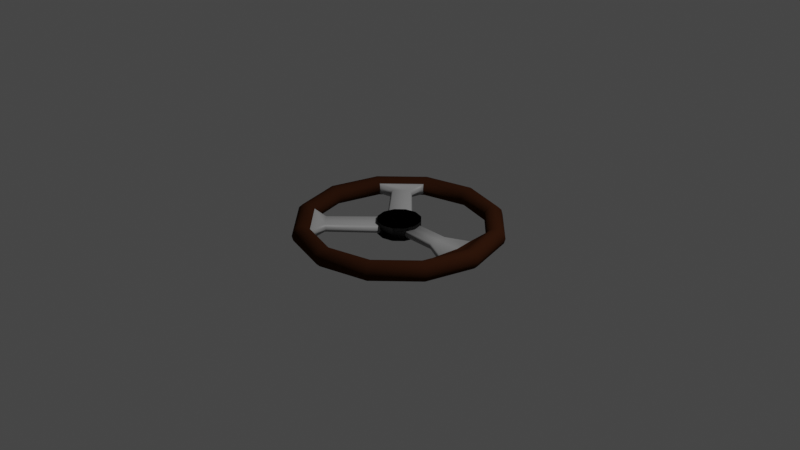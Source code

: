 # Source: SteeringWheel.blend  (saved by Blender 2.80.75; exported with 4.5.12 LTS)
import bpy
from mathutils import Matrix  # noqa: F401  (used for matrix-valued properties, if any)

bpy.ops.wm.read_factory_settings(use_empty=True)
scene = bpy.context.scene
scene.name = 'Scene'

# ---- collections
col_collection = bpy.data.collections.new('Collection'); scene.collection.children.link(col_collection)

# ---- materials (node trees are filled in below, after node groups)
mat_material_001 = bpy.data.materials.new('Material.001')
mat_material_001.use_transparent_shadow = False
mat_material_002 = bpy.data.materials.new('Material.002')
mat_material_002.use_transparent_shadow = False
mat_material_003 = bpy.data.materials.new('Material.003')
mat_material_003.use_transparent_shadow = False

# ---- material node trees
mat_material_001.use_nodes = True; mat_material_001.node_tree.nodes.clear()
_N = mat_material_001.node_tree.nodes; _L = mat_material_001.node_tree.links
n0 = _N.new('ShaderNodeOutputMaterial'); n0.name = 'Material Output'; n0.location = (300, 300)
n1 = _N.new('ShaderNodeBsdfPrincipled'); n1.name = 'Principled BSDF'; n1.location = (10, 300)
n1.distribution = 'GGX'
n1.subsurface_method = 'BURLEY'
n1.inputs[0].default_value = (0.3108, 0.3108, 0.3108, 1.0)
n1.inputs[3].default_value = 1.45
n1.inputs[27].default_value = (0.0, 0.0, 0.0, 1.0)
n1.inputs[28].default_value = 1.0
_L.new(n1.outputs[0], n0.inputs[0])
n0.is_active_output = True
mat_material_002.use_nodes = True; mat_material_002.node_tree.nodes.clear()
_N = mat_material_002.node_tree.nodes; _L = mat_material_002.node_tree.links
n0 = _N.new('ShaderNodeOutputMaterial'); n0.name = 'Material Output'; n0.location = (300, 300)
n1 = _N.new('ShaderNodeBsdfPrincipled'); n1.name = 'Principled BSDF'; n1.location = (10, 300)
n1.distribution = 'GGX'
n1.subsurface_method = 'BURLEY'
n1.inputs[0].default_value = (0.0374, 0.01218, 0.004645, 1.0)
n1.inputs[3].default_value = 1.45
n1.inputs[13].default_value = 0.0
n1.inputs[27].default_value = (0.0, 0.0, 0.0, 1.0)
n1.inputs[28].default_value = 1.0
_L.new(n1.outputs[0], n0.inputs[0])
n0.is_active_output = True
mat_material_003.use_nodes = True; mat_material_003.node_tree.nodes.clear()
_N = mat_material_003.node_tree.nodes; _L = mat_material_003.node_tree.links
n0 = _N.new('ShaderNodeOutputMaterial'); n0.name = 'Material Output'; n0.location = (300, 300)
n1 = _N.new('ShaderNodeBsdfPrincipled'); n1.name = 'Principled BSDF'; n1.location = (10, 300)
n1.distribution = 'GGX'
n1.subsurface_method = 'BURLEY'
n1.inputs[0].default_value = (0.01599, 0.01599, 0.01599, 1.0)
n1.inputs[3].default_value = 1.45
n1.inputs[13].default_value = 0.0
n1.inputs[27].default_value = (0.0, 0.0, 0.0, 1.0)
n1.inputs[28].default_value = 1.0
_L.new(n1.outputs[0], n0.inputs[0])
n0.is_active_output = True

# ---- world
world_world = bpy.data.worlds.new('World'); scene.world = world_world
world_world.use_nodes = True; world_world.node_tree.nodes.clear()
_N = world_world.node_tree.nodes; _L = world_world.node_tree.links
n0 = _N.new('ShaderNodeOutputWorld'); n0.name = 'World Output'; n0.location = (300, 300)
n1 = _N.new('ShaderNodeBackground'); n1.name = 'Background'; n1.location = (10, 300)
n1.inputs[0].default_value = (0.05088, 0.05088, 0.05088, 1.0)
_L.new(n1.outputs[0], n0.inputs[0])
n0.is_active_output = True
world_world.color = (0.05088, 0.05088, 0.05088)
world_world.use_sun_shadow = False
world_world.sun_shadow_jitter_overblur = 0.0

# ---- cameras
cam_camera = bpy.data.cameras.new('Camera')
cam_camera.clip_end = 100.0
cam_camera.ortho_scale = 7.314

# ---- lights
light_light = bpy.data.lights.new('Light', 'POINT')
light_light.transmission_factor = 0.0
light_light.energy = 1000.0
light_light.shadow_soft_size = 0.1
light_light.shadow_maximum_resolution = 0.006
light_light.use_absolute_resolution = True

# ---- meshes
me_torus = bpy.data.meshes.new('Torus')
me_torus.from_pydata([(1.1, 3.477e-08, -0.07), (1.087, 3.477e-08, -0.02), (1.05, 3.477e-08, 0.0166), (1.0, 3.477e-08, 0.03), (0.95, 3.477e-08, 0.0166), (0.8215, 3.816e-08, -0.03037), (0.9134, 3.477e-08, -0.1308), (0.95, 3.477e-08, -0.1566), (1.0, 3.477e-08, -0.17), (1.05, 3.477e-08, -0.1566), (1.087, 3.477e-08, -0.12), (-1.1, 1.309e-07, -0.07), (-1.087, 1.298e-07, -0.02), (-1.05, 1.266e-07, 0.0166), (-1.0, 1.222e-07, 0.03), (-0.95, 1.178e-07, 0.0166), (-0.9134, 1.146e-07, -0.02), (-0.9, 1.134e-07, -0.07), (-0.9134, 1.146e-07, -0.12), (-0.95, 1.178e-07, -0.1566), (-1.0, 1.222e-07, -0.17), (-1.05, 1.266e-07, -0.1566), (-1.087, 1.298e-07, -0.12), (-0.9526, -0.55, -0.07), (-0.941, -0.5433, -0.02), (-0.9093, -0.525, 0.0166), (-0.866, -0.5, 0.03), (-0.8227, -0.475, 0.0166), (-0.791, -0.4567, -0.01172), (-0.7794, -0.45, -0.07), (-0.791, -0.4567, -0.1283), (-0.8227, -0.475, -0.1566), (-0.866, -0.5, -0.17), (-0.9093, -0.525, -0.1566), (-0.941, -0.5433, -0.12), (-0.55, -0.9526, -0.07), (-0.5433, -0.941, -0.02), (-0.525, -0.9093, 0.0166), (-0.5, -0.866, 0.03), (-0.475, -0.8227, 0.0166), (-0.4567, -0.791, -0.01172), (-0.45, -0.7794, -0.07), (-0.4567, -0.791, -0.1283), (-0.475, -0.8227, -0.1566), (-0.5, -0.866, -0.17), (-0.525, -0.9093, -0.1566), (-0.5433, -0.941, -0.12), (9.05e-08, -1.1, -0.07), (8.949e-08, -1.087, -0.02), (8.672e-08, -1.05, 0.0166), (8.295e-08, -1.0, 0.03), (7.917e-08, -0.95, 0.0166), (7.641e-08, -0.9134, -0.02), (7.54e-08, -0.9, -0.07), (7.641e-08, -0.9134, -0.12), (7.917e-08, -0.95, -0.1566), (8.295e-08, -1.0, -0.17), (8.672e-08, -1.05, -0.1566), (8.949e-08, -1.087, -0.12), (0.55, -0.9526, -0.07), (0.5433, -0.941, -0.02), (0.525, -0.9093, 0.0166), (0.5, -0.866, 0.03), (0.475, -0.8227, 0.0166), (0.4567, -0.791, -0.02), (0.45, -0.7794, -0.07), (0.4567, -0.791, -0.12), (0.475, -0.8227, -0.1566), (0.5, -0.866, -0.17), (0.525, -0.9093, -0.1566), (0.5433, -0.941, -0.12), (0.9526, -0.55, -0.07), (0.941, -0.5433, -0.02), (0.9093, -0.525, 0.0166), (0.866, -0.5, 0.03), (0.8227, -0.475, 0.0166), (0.7881, -0.2133, -0.03733), (0.7797, -0.226, -0.07), (0.7881, -0.2133, -0.1027), (0.8227, -0.475, -0.1566), (0.866, -0.5, -0.17), (0.9093, -0.525, -0.1566), (0.941, -0.5433, -0.12), (0.9134, 3.477e-08, -0.009203), (0.7898, 3.816e-08, -0.1096), (0.791, -0.4567, -0.02), (0.7794, -0.45, -0.07), (0.791, -0.4567, -0.12), (0.5504, 3.63e-08, -0.0374), (0.5504, 3.63e-08, -0.1026), (0.5504, -0.1122, -0.07), (0.5504, -0.09608, -0.03733), (0.5504, -0.09608, -0.1027), (-0.5932, -0.4677, -0.02637), (-0.6008, -0.439, -0.07), (-0.5932, -0.4677, -0.1136), (-0.4677, -0.5932, -0.02637), (-0.439, -0.6008, -0.07), (-0.4677, -0.5932, -0.1136), (-0.1918, -0.03968, -0.03092), (-0.1845, -0.00183, -0.07), (-0.1918, -0.03968, -0.1091), (-0.03968, -0.1918, -0.03092), (-0.00183, -0.1845, -0.07), (-0.03968, -0.1918, -0.1091), (0.08673, 3.63e-08, -0.0374), (0.08673, 3.63e-08, -0.07), (0.08673, 3.63e-08, -0.1026), (0.08673, -0.1122, -0.07), (0.08673, -0.09608, -0.03733), (0.08673, -0.09608, -0.1027), (7.451e-09, 0.23, -0.14), (7.451e-09, 0.23, 0.0), (0.115, 0.1992, -0.14), (0.115, 0.1992, 0.0), (0.1992, 0.115, -0.14), (0.1992, 0.115, 0.0), (0.23, 2.472e-08, -0.14), (0.23, 2.472e-08, 0.0), (0.1992, -0.115, -0.14), (0.1992, -0.115, 0.0), (0.115, -0.1992, -0.14), (0.115, -0.1992, 0.0), (4.218e-08, -0.23, -0.14), (4.218e-08, -0.23, 0.0), (-0.115, -0.1992, -0.14), (-0.115, -0.1992, 0.0), (-0.1992, -0.115, -0.14), (-0.1992, -0.115, 0.0), (-0.23, -7.216e-08, -0.14), (-0.23, -7.216e-08, 0.0), (-0.1992, 0.115, -0.14), (-0.1992, 0.115, 0.0), (-0.115, 0.1992, -0.14), (-0.115, 0.1992, 0.0)], [], [(11, 23, 24, 12), (12, 24, 25, 13), (13, 25, 26, 14), (14, 26, 27, 15), (15, 27, 28, 16), (16, 28, 29, 17), (17, 29, 30, 18), (18, 30, 31, 19), (19, 31, 32, 20), (20, 32, 33, 21), (21, 33, 34, 22), (22, 34, 23, 11), (23, 35, 36, 24), (24, 36, 37, 25), (25, 37, 38, 26), (26, 38, 39, 27), (27, 39, 40, 28), (28, 40, 96, 93), (42, 30, 95, 98), (30, 42, 43, 31), (31, 43, 44, 32), (32, 44, 45, 33), (33, 45, 46, 34), (34, 46, 35, 23), (35, 47, 48, 36), (36, 48, 49, 37), (37, 49, 50, 38), (38, 50, 51, 39), (39, 51, 52, 40), (40, 52, 53, 41), (41, 53, 54, 42), (42, 54, 55, 43), (43, 55, 56, 44), (44, 56, 57, 45), (45, 57, 58, 46), (46, 58, 47, 35), (47, 59, 60, 48), (48, 60, 61, 49), (49, 61, 62, 50), (50, 62, 63, 51), (51, 63, 64, 52), (52, 64, 65, 53), (53, 65, 66, 54), (54, 66, 67, 55), (55, 67, 68, 56), (56, 68, 69, 57), (57, 69, 70, 58), (58, 70, 59, 47), (59, 71, 72, 60), (60, 72, 73, 61), (61, 73, 74, 62), (62, 74, 75, 63), (63, 75, 85, 64), (64, 85, 86, 65), (65, 86, 87, 66), (66, 87, 79, 67), (67, 79, 80, 68), (68, 80, 81, 69), (69, 81, 82, 70), (70, 82, 71, 59), (71, 0, 1, 72), (72, 1, 2, 73), (73, 2, 3, 74), (74, 3, 4, 75), (75, 4, 83, 85), (78, 77, 90, 92), (84, 78, 92, 89), (87, 6, 7, 79), (79, 7, 8, 80), (80, 8, 9, 81), (81, 9, 10, 82), (82, 10, 0, 71), (76, 77, 86, 85), (77, 78, 87, 86), (5, 76, 85, 83), (78, 84, 6, 87), (90, 91, 109, 108), (91, 88, 105, 109), (76, 5, 88, 91), (77, 76, 91, 90), (97, 98, 104, 103), (94, 93, 99, 100), (41, 42, 98, 97), (30, 29, 94, 95), (40, 41, 97, 96), (29, 28, 93, 94), (99, 102, 103, 100), (100, 103, 104, 101), (96, 97, 103, 102), (95, 94, 100, 101), (98, 95, 101, 104), (93, 96, 102, 99), (109, 105, 106, 108), (108, 106, 107, 110), (89, 92, 110, 107), (92, 90, 108, 110), (111, 112, 114, 113), (113, 114, 116, 115), (115, 116, 118, 117), (117, 118, 120, 119), (119, 120, 122, 121), (121, 122, 124, 123), (123, 124, 126, 125), (125, 126, 128, 127), (127, 128, 130, 129), (129, 130, 132, 131), (114, 112, 134, 132, 130, 128, 126, 124, 122, 120, 118, 116), (131, 132, 134, 133), (133, 134, 112, 111), (111, 113, 115, 117, 119, 121, 123, 125, 127, 129, 131, 133)])
me_torus.polygons.foreach_set('use_smooth', [True] * 110)
me_torus.polygons.foreach_set('material_index', [1, 1, 1, 1, 1, 1, 1, 1, 1, 1, 1, 1, 1, 1, 1, 1, 1, 0, 0, 1, 1, 1, 1, 1, 1, 1, 1, 1, 1, 1, 1, 1, 1, 1, 1, 1, 1, 1, 1, 1, 1, 1, 1, 1, 1, 1, 1, 1, 1, 1, 1, 1, 1, 1, 1, 1, 1, 1, 1, 1, 1, 1, 1, 1, 1, 0, 0, 1, 1, 1, 1, 1, 1, 1, 1, 1, 0, 0, 0, 0, 0, 0, 0, 0, 0, 0, 0, 0, 0, 0, 0, 0, 0, 0, 0, 0, 2, 2, 2, 2, 2, 2, 2, 2, 2, 2, 2, 2, 2, 2])
_uv = me_torus.uv_layers.new(name='UVMap')
_uv.uv.foreach_set('vector', [2.22e-16, 0.5, 0.08333, 0.5, 0.08333, 0.5833, 2.22e-16, 0.5833, 2.22e-16, 0.5833, 0.08333, 0.5833, 0.08333, 0.6667, 2.22e-16, 0.6667, 2.22e-16, 0.6667, 0.08333, 0.6667, 0.08333, 0.75, 2.22e-16, 0.75, 2.22e-16, 0.75, 0.08333, 0.75, 0.08333, 0.8333, 2.22e-16, 0.8333, 2.22e-16, 0.8333, 0.08333, 0.8333, 0.08333, 0.9167, 2.22e-16, 0.9167, 2.22e-16, 0.9167, 0.08333, 0.9167, 0.08333, 1.0, 2.22e-16, 1.0, 2.22e-16, 2.22e-16, 0.08333, 2.22e-16, 0.08333, 0.08333, 2.22e-16, 0.08333, 2.22e-16, 0.08333, 0.08333, 0.08333, 0.08333, 0.1667, 2.22e-16, 0.1667, 2.22e-16, 0.1667, 0.08333, 0.1667, 0.08333, 0.25, 2.22e-16, 0.25, 2.22e-16, 0.25, 0.08333, 0.25, 0.08333, 0.3333, 2.22e-16, 0.3333, 2.22e-16, 0.3333, 0.08333, 0.3333, 0.08333, 0.4167, 2.22e-16, 0.4167, 2.22e-16, 0.4167, 0.08333, 0.4167, 0.08333, 0.5, 2.22e-16, 0.5, 0.08333, 0.5, 0.1667, 0.5, 0.1667, 0.5833, 0.08333, 0.5833, 0.08333, 0.5833, 0.1667, 0.5833, 0.1667, 0.6667, 0.08333, 0.6667, 0.08333, 0.6667, 0.1667, 0.6667, 0.1667, 0.75, 0.08333, 0.75, 0.08333, 0.75, 0.1667, 0.75, 0.1667, 0.8333, 0.08333, 0.8333, 0.08333, 0.8333, 0.1667, 0.8333, 0.1667, 0.9167, 0.08333, 0.9167, 0.08333, 0.9167, 0.1667, 0.9167, 0.1667, 0.9167, 0.08333, 0.9167, 0.1667, 0.08333, 0.08333, 0.08333, 0.08333, 0.08333, 0.1667, 0.08333, 0.08333, 0.08333, 0.1667, 0.08333, 0.1667, 0.1667, 0.08333, 0.1667, 0.08333, 0.1667, 0.1667, 0.1667, 0.1667, 0.25, 0.08333, 0.25, 0.08333, 0.25, 0.1667, 0.25, 0.1667, 0.3333, 0.08333, 0.3333, 0.08333, 0.3333, 0.1667, 0.3333, 0.1667, 0.4167, 0.08333, 0.4167, 0.08333, 0.4167, 0.1667, 0.4167, 0.1667, 0.5, 0.08333, 0.5, 0.1667, 0.5, 0.25, 0.5, 0.25, 0.5833, 0.1667, 0.5833, 0.1667, 0.5833, 0.25, 0.5833, 0.25, 0.6667, 0.1667, 0.6667, 0.1667, 0.6667, 0.25, 0.6667, 0.25, 0.75, 0.1667, 0.75, 0.1667, 0.75, 0.25, 0.75, 0.25, 0.8333, 0.1667, 0.8333, 0.1667, 0.8333, 0.25, 0.8333, 0.25, 0.9167, 0.1667, 0.9167, 0.1667, 0.9167, 0.25, 0.9167, 0.25, 1.0, 0.1667, 1.0, 0.1667, 2.22e-16, 0.25, 2.22e-16, 0.25, 0.08333, 0.1667, 0.08333, 0.1667, 0.08333, 0.25, 0.08333, 0.25, 0.1667, 0.1667, 0.1667, 0.1667, 0.1667, 0.25, 0.1667, 0.25, 0.25, 0.1667, 0.25, 0.1667, 0.25, 0.25, 0.25, 0.25, 0.3333, 0.1667, 0.3333, 0.1667, 0.3333, 0.25, 0.3333, 0.25, 0.4167, 0.1667, 0.4167, 0.1667, 0.4167, 0.25, 0.4167, 0.25, 0.5, 0.1667, 0.5, 0.25, 0.5, 0.3333, 0.5, 0.3333, 0.5833, 0.25, 0.5833, 0.25, 0.5833, 0.3333, 0.5833, 0.3333, 0.6667, 0.25, 0.6667, 0.25, 0.6667, 0.3333, 0.6667, 0.3333, 0.75, 0.25, 0.75, 0.25, 0.75, 0.3333, 0.75, 0.3333, 0.8333, 0.25, 0.8333, 0.25, 0.8333, 0.3333, 0.8333, 0.3333, 0.9167, 0.25, 0.9167, 0.25, 0.9167, 0.3333, 0.9167, 0.3333, 1.0, 0.25, 1.0, 0.25, 2.22e-16, 0.3333, 2.22e-16, 0.3333, 0.08333, 0.25, 0.08333, 0.25, 0.08333, 0.3333, 0.08333, 0.3333, 0.1667, 0.25, 0.1667, 0.25, 0.1667, 0.3333, 0.1667, 0.3333, 0.25, 0.25, 0.25, 0.25, 0.25, 0.3333, 0.25, 0.3333, 0.3333, 0.25, 0.3333, 0.25, 0.3333, 0.3333, 0.3333, 0.3333, 0.4167, 0.25, 0.4167, 0.25, 0.4167, 0.3333, 0.4167, 0.3333, 0.5, 0.25, 0.5, 0.3333, 0.5, 0.4167, 0.5, 0.4167, 0.5833, 0.3333, 0.5833, 0.3333, 0.5833, 0.4167, 0.5833, 0.4167, 0.6667, 0.3333, 0.6667, 0.3333, 0.6667, 0.4167, 0.6667, 0.4167, 0.75, 0.3333, 0.75, 0.3333, 0.75, 0.4167, 0.75, 0.4167, 0.8333, 0.3333, 0.8333, 0.3333, 0.8333, 0.4167, 0.8333, 0.4167, 0.9167, 0.3333, 0.9167, 0.3333, 0.9167, 0.4167, 0.9167, 0.4167, 1.0, 0.3333, 1.0, 0.3333, 2.22e-16, 0.4167, 2.22e-16, 0.4167, 0.08333, 0.3333, 0.08333, 0.3333, 0.08333, 0.4167, 0.08333, 0.4167, 0.1667, 0.3333, 0.1667, 0.3333, 0.1667, 0.4167, 0.1667, 0.4167, 0.25, 0.3333, 0.25, 0.3333, 0.25, 0.4167, 0.25, 0.4167, 0.3333, 0.3333, 0.3333, 0.3333, 0.3333, 0.4167, 0.3333, 0.4167, 0.4167, 0.3333, 0.4167, 0.3333, 0.4167, 0.4167, 0.4167, 0.4167, 0.5, 0.3333, 0.5, 0.4167, 0.5, 0.5, 0.5, 0.5, 0.5833, 0.4167, 0.5833, 0.4167, 0.5833, 0.5, 0.5833, 0.5, 0.6667, 0.4167, 0.6667, 0.4167, 0.6667, 0.5, 0.6667, 0.5, 0.75, 0.4167, 0.75, 0.4167, 0.75, 0.5, 0.75, 0.5, 0.8333, 0.4167, 0.8333, 0.4167, 0.8333, 0.5, 0.8333, 0.5, 0.9167, 0.4167, 0.9167, 0.4198, 0.05445, 0.4199, 0.000122, 0.4199, 0.000122, 0.4198, 0.05445, 0.5, 0.05445, 0.4198, 0.05445, 0.4198, 0.05445, 0.5, 0.05445, 0.4167, 0.08333, 0.5, 0.08333, 0.5, 0.1667, 0.4167, 0.1667, 0.4167, 0.1667, 0.5, 0.1667, 0.5, 0.25, 0.4167, 0.25, 0.4167, 0.25, 0.5, 0.25, 0.5, 0.3333, 0.4167, 0.3333, 0.4167, 0.3333, 0.5, 0.3333, 0.5, 0.4167, 0.4167, 0.4167, 0.4167, 0.4167, 0.5, 0.4167, 0.5, 0.5, 0.4167, 0.5, 0.4198, 0.9456, 0.4199, 0.9999, 0.4167, 1.0, 0.4167, 0.9167, 0.4199, 0.000122, 0.4198, 0.05445, 0.4167, 0.08333, 0.4167, 2.22e-16, 0.5, 0.9456, 0.4198, 0.9456, 0.4167, 0.9167, 0.5, 0.9167, 0.4198, 0.05445, 0.5, 0.05445, 0.5, 0.08333, 0.4167, 0.08333, 0.4199, 0.9999, 0.4198, 0.9456, 0.4198, 0.9456, 0.4199, 0.9999, 0.4198, 0.9456, 0.5, 0.9456, 0.5, 0.9456, 0.4198, 0.9456, 0.4198, 0.9456, 0.5, 0.9456, 0.5, 0.9456, 0.4198, 0.9456, 0.4199, 0.9999, 0.4198, 0.9456, 0.4198, 0.9456, 0.4199, 0.9999, 0.1667, 2.22e-16, 0.1667, 0.08333, 0.1667, 0.08333, 0.1667, 2.22e-16, 0.08333, 1.0, 0.08333, 0.9167, 0.08333, 0.9167, 0.08333, 1.0, 0.1667, 2.22e-16, 0.1667, 0.08333, 0.1667, 0.08333, 0.1667, 2.22e-16, 0.08333, 0.08333, 0.08333, 2.22e-16, 0.08333, 2.22e-16, 0.08333, 0.08333, 0.1667, 0.9167, 0.1667, 1.0, 0.1667, 1.0, 0.1667, 0.9167, 0.08333, 1.0, 0.08333, 0.9167, 0.08333, 0.9167, 0.08333, 1.0, 0.08333, 0.9167, 0.1667, 0.9167, 0.1667, 1.0, 0.08333, 1.0, 0.08333, 2.22e-16, 0.1667, 2.22e-16, 0.1667, 0.08333, 0.08333, 0.08333, 0.1667, 0.9167, 0.1667, 1.0, 0.1667, 1.0, 0.1667, 0.9167, 0.08333, 0.08333, 0.08333, 2.22e-16, 0.08333, 2.22e-16, 0.08333, 0.08333, 0.1667, 0.08333, 0.08333, 0.08333, 0.08333, 0.08333, 0.1667, 0.08333, 0.08333, 0.9167, 0.1667, 0.9167, 0.1667, 0.9167, 0.08333, 0.9167, 0.4198, 0.9456, 0.5, 0.9456, 0.5, 1.0, 0.4199, 0.9999, 0.4199, 0.000122, 0.5, 2.22e-16, 0.5, 0.05445, 0.4198, 0.05445, 0.5, 0.05445, 0.4198, 0.05445, 0.4198, 0.05445, 0.5, 0.05445, 0.4198, 0.05445, 0.4199, 0.000122, 0.4199, 0.000122, 0.4198, 0.05445, 1.0, 0.5, 1.0, 1.0, 0.9167, 1.0, 0.9167, 0.5, 0.9167, 0.5, 0.9167, 1.0, 0.8333, 1.0, 0.8333, 0.5, 0.8333, 0.5, 0.8333, 1.0, 0.75, 1.0, 0.75, 0.5, 0.75, 0.5, 0.75, 1.0, 0.6667, 1.0, 0.6667, 0.5, 0.6667, 0.5, 0.6667, 1.0, 0.5833, 1.0, 0.5833, 0.5, 0.5833, 0.5, 0.5833, 1.0, 0.5, 1.0, 0.5, 0.5, 0.5, 0.5, 0.5, 1.0, 0.4167, 1.0, 0.4167, 0.5, 0.4167, 0.5, 0.4167, 1.0, 0.3333, 1.0, 0.3333, 0.5, 0.3333, 0.5, 0.3333, 1.0, 0.25, 1.0, 0.25, 0.5, 0.25, 0.5, 0.25, 1.0, 0.1667, 1.0, 0.1667, 0.5, 0.37, 0.4578, 0.25, 0.49, 0.13, 0.4578, 0.04215, 0.37, 0.01, 0.25, 0.04215, 0.13, 0.13, 0.04215, 0.25, 0.01, 0.37, 0.04215, 0.4578, 0.13, 0.49, 0.25, 0.4578, 0.37, 0.1667, 0.5, 0.1667, 1.0, 0.08333, 1.0, 0.08333, 0.5, 0.08333, 0.5, 0.08333, 1.0, 7.451e-08, 1.0, 7.451e-08, 0.5, 0.75, 0.49, 0.87, 0.4578, 0.9578, 0.37, 0.99, 0.25, 0.9578, 0.13, 0.87, 0.04215, 0.75, 0.01, 0.63, 0.04215, 0.5422, 0.13, 0.51, 0.25, 0.5422, 0.37, 0.63, 0.4578])
me_torus.materials.append(mat_material_001)
me_torus.materials.append(mat_material_002)
me_torus.materials.append(mat_material_003)
me_torus.use_remesh_preserve_volume = False
me_torus.use_remesh_preserve_attributes = False
me_torus.use_mirror_vertex_groups = False
me_torus.update()

# ---- objects
ob_light = bpy.data.objects.new('Light', light_light)
ob_camera = bpy.data.objects.new('Camera', cam_camera)
ob_torus = bpy.data.objects.new('Torus', me_torus)

# ---- transforms, parenting, visibility, modifiers, constraints
ob_light.location = (4.076, 1.005, 5.904)
ob_light.rotation_euler = (0.6503, 0.05522, 1.866)
ob_light.lock_rotations_4d = False
ob_light.empty_display_type = 'ARROWS'
ob_light.color = (0.0, 0.0, 0.0, 0.0)
ob_light.lineart.crease_threshold = 0.0
ob_camera.location = (7.359, -6.926, 4.958)
ob_camera.rotation_euler = (1.109, 0.0, 0.8149)
ob_camera.lock_rotations_4d = False
ob_camera.empty_display_type = 'ARROWS'
ob_camera.color = (0.0, 0.0, 0.0, 0.0)
ob_camera.display_type = 'WIRE'
ob_camera.lineart.crease_threshold = 0.0
ob_torus.location = (-7.451e-09, -3.477e-08, 0.0)
ob_torus.lineart.crease_threshold = 0.0
_m = ob_torus.modifiers.new('Mirror', 'MIRROR')
_m.use_axis = (False, True, False)

# ---- collection membership
col_collection.objects.link(ob_light)
col_collection.objects.link(ob_camera)
col_collection.objects.link(ob_torus)

# ---- scene / render settings (as saved in the file)
scene.camera = ob_camera
scene.frame_start = 1; scene.frame_end = 250; scene.frame_set(1)
scene.render.engine = 'BLENDER_EEVEE_NEXT'
scene.cycles.use_denoising = False
scene.cycles.samples = 128
scene.cycles.sampling_pattern = 'TABULATED_SOBOL'
scene.cycles.use_adaptive_sampling = False
scene.cycles.use_light_tree = False
scene.view_settings.view_transform = 'Filmic'
bpy.context.view_layer.update()
